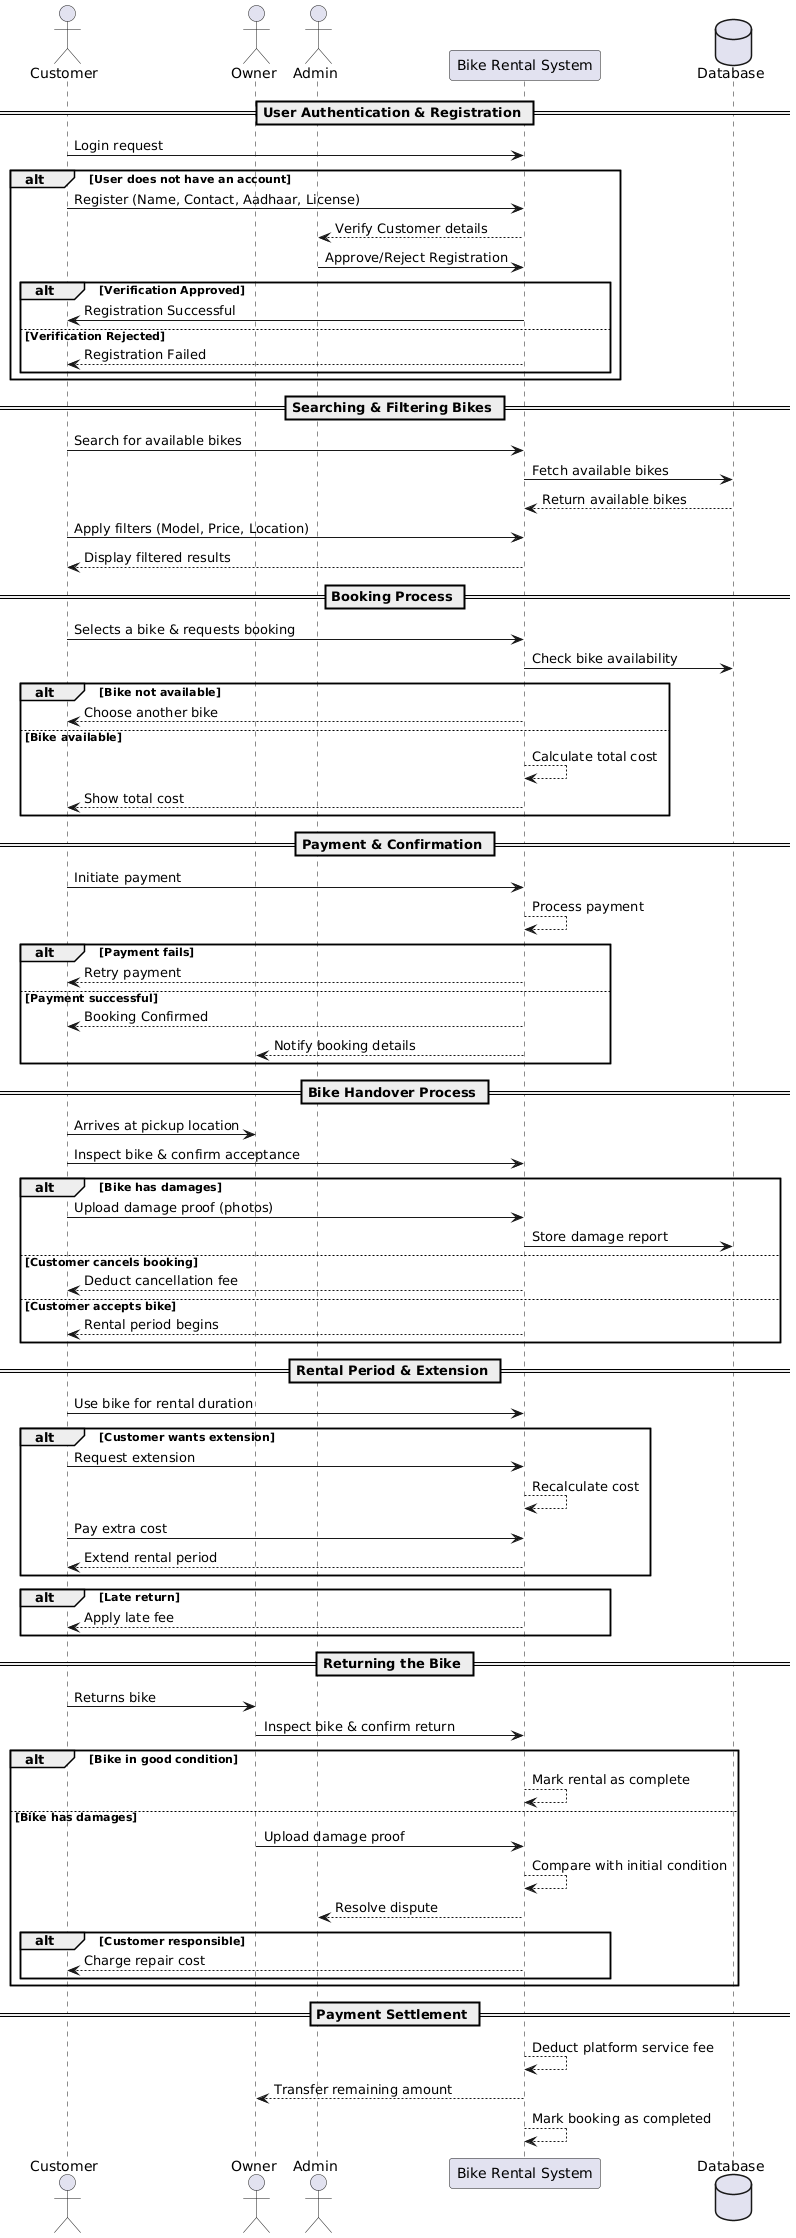

The diagram above was rendered by PlantUML. Its source (embedded in the PNG):
@startuml
actor Customer
actor Owner
actor Admin
participant "Bike Rental System" as System
database "Database" as DB

== User Authentication & Registration ==
Customer -> System: Login request
alt User does not have an account
    Customer -> System: Register (Name, Contact, Aadhaar, License)
    System --> Admin: Verify Customer details
    Admin -> System: Approve/Reject Registration
    alt Verification Approved
        System -> Customer: Registration Successful
    else Verification Rejected
        System --> Customer: Registration Failed
    end
end

== Searching & Filtering Bikes ==
Customer -> System: Search for available bikes
System -> DB: Fetch available bikes
DB --> System: Return available bikes
Customer -> System: Apply filters (Model, Price, Location)
System --> Customer: Display filtered results

== Booking Process ==
Customer -> System: Selects a bike & requests booking
System -> DB: Check bike availability
alt Bike not available
    System --> Customer: Choose another bike
else Bike available
    System --> System: Calculate total cost
    System --> Customer: Show total cost
end

== Payment & Confirmation ==
Customer -> System: Initiate payment
System --> System: Process payment
alt Payment fails
    System --> Customer: Retry payment
else Payment successful
    System --> Customer: Booking Confirmed
    System --> Owner: Notify booking details
end

== Bike Handover Process ==
Customer -> Owner: Arrives at pickup location
Customer -> System: Inspect bike & confirm acceptance
alt Bike has damages
    Customer -> System: Upload damage proof (photos)
    System -> DB: Store damage report
else Customer cancels booking
    System --> Customer: Deduct cancellation fee
else Customer accepts bike
    System --> Customer: Rental period begins
end

== Rental Period & Extension ==
Customer -> System: Use bike for rental duration
alt Customer wants extension
    Customer -> System: Request extension
    System --> System: Recalculate cost
    Customer -> System: Pay extra cost
    System --> Customer: Extend rental period
end
alt Late return
    System --> Customer: Apply late fee
end

== Returning the Bike ==
Customer -> Owner: Returns bike
Owner -> System: Inspect bike & confirm return
alt Bike in good condition
    System --> System: Mark rental as complete
else Bike has damages
    Owner -> System: Upload damage proof
    System --> System: Compare with initial condition
    System --> Admin: Resolve dispute
    alt Customer responsible
        System --> Customer: Charge repair cost
    end
end

== Payment Settlement ==
System --> System: Deduct platform service fee
System --> Owner: Transfer remaining amount
System --> System: Mark booking as completed
@enduml